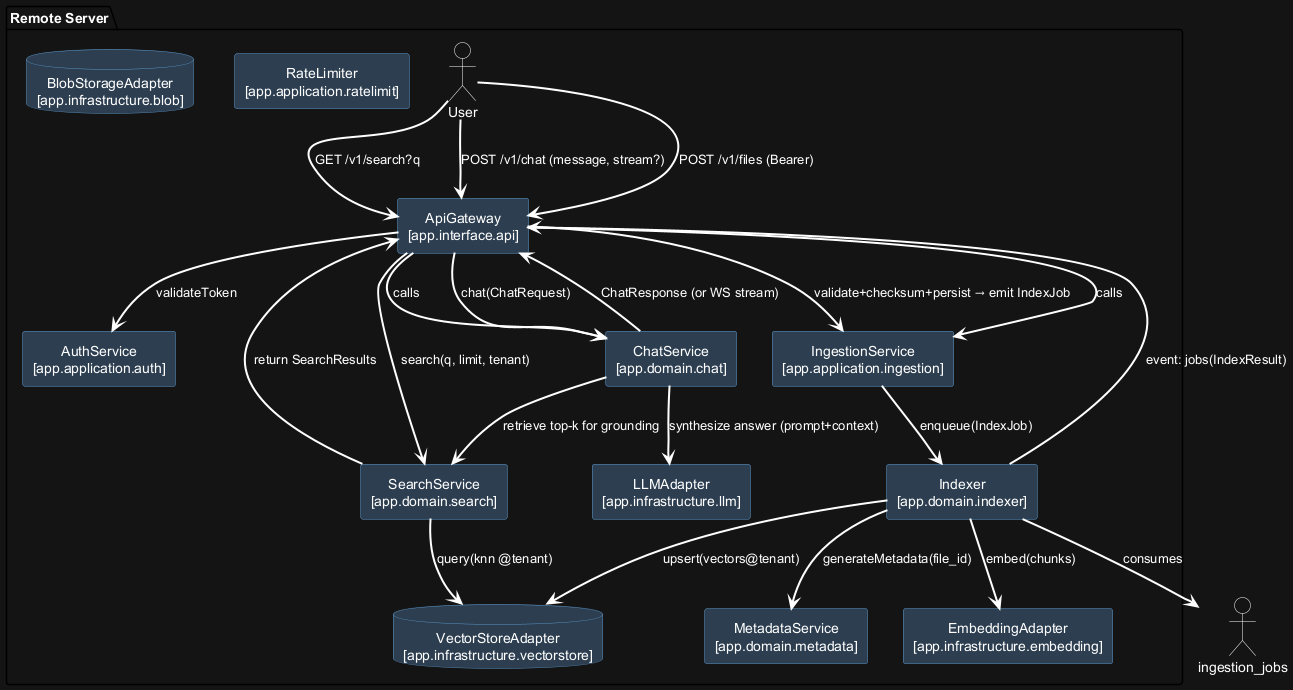

The diagram above was rendered by PlantUML. Its source (embedded in the PNG):
@startuml
skinparam backgroundColor #141414
skinparam defaultFontColor #FFFFFF
skinparam defaultTextAlignment center
skinparam RectangleBackgroundColor #2c3e50
skinparam RectangleBorderColor #5b95c7
skinparam RectangleFontColor #FFFFFF
skinparam DatabaseBackgroundColor #2c3e50
skinparam DatabaseBorderColor #5b95c7
skinparam DatabaseFontColor #FFFFFF
skinparam ActorBackgroundColor #141414
skinparam ActorBorderColor #FFFFFF
skinparam ActorFontColor #FFFFFF
skinparam ArrowColor #FFFFFF
skinparam ArrowThickness 2

package "Remote Server" as Remote_Server {
  actor User
  rectangle "ApiGateway\n[app.interface.api]" as ApiGateway
  rectangle "AuthService\n[app.application.auth]" as AuthService
  rectangle "RateLimiter\n[app.application.ratelimit]" as RateLimiter
  rectangle "IngestionService\n[app.application.ingestion]" as IngestionService
  rectangle "MetadataService\n[app.domain.metadata]" as MetadataService
  rectangle "Indexer\n[app.domain.indexer]" as Indexer
  rectangle "SearchService\n[app.domain.search]" as SearchService
  rectangle "ChatService\n[app.domain.chat]" as ChatService
  database "VectorStoreAdapter\n[app.infrastructure.vectorstore]" as VectorStoreAdapter
  rectangle "EmbeddingAdapter\n[app.infrastructure.embedding]" as EmbeddingAdapter
  rectangle "LLMAdapter\n[app.infrastructure.llm]" as LLMAdapter
  database "BlobStorageAdapter\n[app.infrastructure.blob]" as BlobStorageAdapter
}

ApiGateway --> AuthService : validateToken
ApiGateway --> ChatService : calls
ApiGateway --> ChatService : chat(ChatRequest)
ApiGateway --> IngestionService : calls
ApiGateway --> IngestionService : validate+checksum+persist → emit IndexJob
ApiGateway --> SearchService : search(q, limit, tenant)
ChatService --> ApiGateway : ChatResponse (or WS stream)
ChatService --> LLMAdapter : synthesize answer (prompt+context)
ChatService --> SearchService : retrieve top-k for grounding
Indexer --> ApiGateway : event: jobs(IndexResult)
Indexer --> EmbeddingAdapter : embed(chunks)
Indexer --> MetadataService : generateMetadata(file_id)
Indexer --> VectorStoreAdapter : upsert(vectors@tenant)
Indexer --> ingestion_jobs : consumes
IngestionService --> Indexer : enqueue(IndexJob)
SearchService --> ApiGateway : return SearchResults
SearchService --> VectorStoreAdapter : query(knn @tenant)
User --> ApiGateway : GET /v1/search?q
User --> ApiGateway : POST /v1/chat (message, stream?)
User --> ApiGateway : POST /v1/files (Bearer)
@enduml